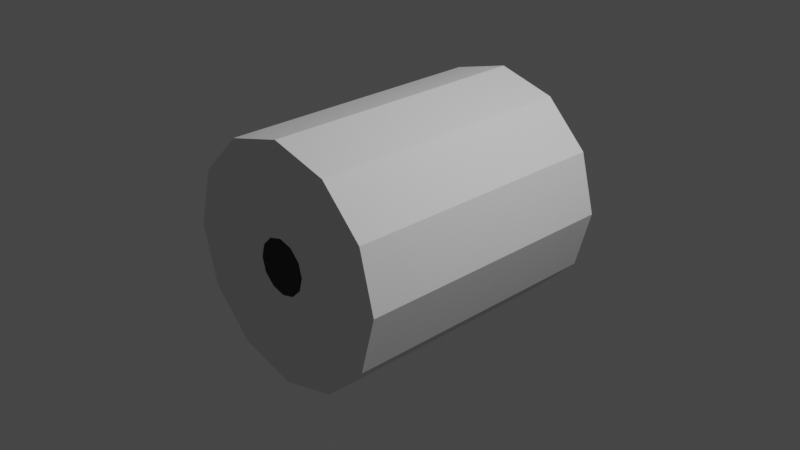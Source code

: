 # Source: eridani_crew_s2_1.blend  (saved by Blender 3.1.7; exported with 4.5.12 LTS)
import bpy
from mathutils import Matrix  # noqa: F401  (used for matrix-valued properties, if any)

bpy.ops.wm.read_factory_settings(use_empty=True)
scene = bpy.context.scene
scene.name = 'Scene'

# ---- collections
col_collection = bpy.data.collections.new('Collection'); scene.collection.children.link(col_collection)

# ---- world
world_world = bpy.data.worlds.new('World'); scene.world = world_world
world_world.use_nodes = True; world_world.node_tree.nodes.clear()
_N = world_world.node_tree.nodes; _L = world_world.node_tree.links
n0 = _N.new('ShaderNodeOutputWorld'); n0.name = 'World Output'; n0.location = (300, 300)
n1 = _N.new('ShaderNodeBackground'); n1.name = 'Background'; n1.location = (10, 300)
n1.inputs[0].default_value = (0.05088, 0.05088, 0.05088, 1.0)
_L.new(n1.outputs[0], n0.inputs[0])
n0.is_active_output = True
world_world.color = (0.05088, 0.05088, 0.05088)
world_world.use_sun_shadow = False
world_world.sun_shadow_jitter_overblur = 0.0

# ---- cameras
cam_camera = bpy.data.cameras.new('Camera')
cam_camera.clip_end = 100.0
cam_camera.ortho_scale = 7.314

# ---- lights
light_light = bpy.data.lights.new('Light', 'POINT')
light_light.transmission_factor = 0.0
light_light.energy = 1000.0
light_light.shadow_soft_size = 0.1
light_light.shadow_maximum_resolution = 0.006
light_light.use_absolute_resolution = True

# ---- meshes
me_shellcollider_collider = bpy.data.meshes.new('shellCollider.collider')
me_shellcollider_collider.from_pydata([(4.383e-09, 1.353, -1.589), (0.6765, 1.172, -1.589), (0.6765, 1.172, 1.589), (4.383e-09, 1.353, 1.589), (1.172, 0.6765, -1.589), (1.172, 0.6765, 1.589), (1.353, -9.293e-08, -1.589), (1.353, -2.522e-08, 1.589), (1.172, -0.6765, -1.589), (1.172, -0.6765, 1.589), (0.6765, -1.172, -1.589), (0.6765, -1.172, 1.589), (-1.139e-07, -1.353, -1.589), (-1.139e-07, -1.353, 1.589), (-0.6765, -1.172, -1.589), (-0.6765, -1.172, 1.589), (-1.172, -0.6765, -1.589), (-1.172, -0.6765, 1.589), (-1.353, -1.764e-08, -1.589), (-1.353, 5.007e-08, 1.589), (-1.172, 0.6765, -1.589), (-1.172, 0.6765, 1.589), (-0.6765, 1.172, -1.589), (-0.6765, 1.172, 1.589), (1.085e-09, 0.3141, -1.589), (0.1571, 0.2721, -1.589), (0.1571, 0.2721, 1.589), (1.085e-09, 0.3141, 1.589), (0.2721, 0.1571, -1.589), (0.2721, 0.1571, 1.589), (0.3141, -8.981e-08, -1.589), (0.3141, 8.154e-08, 1.589), (0.2721, -0.1571, -1.589), (0.2721, -0.1571, 1.589), (0.1571, -0.2721, -1.589), (0.1571, -0.2721, 1.589), (-5.757e-08, -0.3141, -1.589), (-5.757e-08, -0.3141, 1.589), (-0.1571, -0.2721, -1.589), (-0.1571, -0.2721, 1.589), (-0.2721, -0.1571, -1.589), (-0.2721, -0.1571, 1.589), (-0.3141, -7.568e-08, -1.589), (-0.3141, 9.567e-08, 1.589), (-0.2721, 0.1571, -1.589), (-0.2721, 0.1571, 1.589), (-0.1571, 0.2721, -1.589), (-0.1571, 0.2721, 1.589)], [], [(0, 1, 2), (0, 2, 3), (4, 5, 1), (5, 2, 1), (6, 7, 4), (7, 5, 4), (8, 9, 6), (9, 7, 6), (10, 11, 8), (11, 9, 8), (12, 13, 10), (13, 11, 10), (14, 15, 12), (15, 13, 12), (16, 17, 14), (17, 15, 14), (18, 19, 16), (19, 17, 16), (20, 21, 18), (21, 19, 18), (22, 23, 20), (23, 21, 20), (0, 3, 22), (3, 23, 22), (25, 1, 24), (1, 0, 24), (27, 3, 26), (3, 2, 26), (28, 4, 25), (4, 1, 25), (26, 2, 29), (2, 5, 29), (30, 6, 28), (6, 4, 28), (29, 5, 31), (5, 7, 31), (32, 8, 30), (8, 6, 30), (31, 7, 33), (7, 9, 33), (34, 10, 32), (10, 8, 32), (33, 9, 35), (9, 11, 35), (36, 12, 34), (12, 10, 34), (35, 11, 37), (11, 13, 37), (38, 14, 36), (14, 12, 36), (37, 13, 39), (13, 15, 39), (40, 16, 38), (16, 14, 38), (39, 15, 41), (15, 17, 41), (42, 18, 40), (18, 16, 40), (41, 17, 43), (17, 19, 43), (44, 20, 42), (20, 18, 42), (43, 19, 45), (19, 21, 45), (46, 22, 44), (22, 20, 44), (45, 21, 47), (21, 23, 47), (24, 0, 46), (0, 22, 46), (47, 23, 27), (23, 3, 27)])
me_shellcollider_collider.use_remesh_fix_poles = True
me_shellcollider_collider.use_remesh_preserve_attributes = False
me_shellcollider_collider.update()

# ---- objects
ob_light = bpy.data.objects.new('Light', light_light)
ob_camera = bpy.data.objects.new('Camera', cam_camera)
ob_freeiva = bpy.data.objects.new('FreeIva', None)
ob_shellcollider = bpy.data.objects.new('shellCollider', me_shellcollider_collider)

# ---- transforms, parenting, visibility, modifiers, constraints
ob_light.location = (4.076, 1.005, 5.904)
ob_light.rotation_euler = (0.6503, 0.05522, 1.866)
ob_light.lock_rotations_4d = False
ob_light.empty_display_type = 'ARROWS'
ob_light.color = (0.0, 0.0, 0.0, 0.0)
ob_light.lineart.crease_threshold = 0.0
ob_camera.location = (7.359, -6.926, 4.958)
ob_camera.rotation_euler = (1.109, 0.0, 0.8149)
ob_camera.lock_rotations_4d = False
ob_camera.empty_display_type = 'ARROWS'
ob_camera.color = (0.0, 0.0, 0.0, 0.0)
ob_camera.display_type = 'WIRE'
ob_camera.lineart.crease_threshold = 0.0
ob_freeiva.location = (0.0, 0.0, 0.0)
ob_freeiva.rotation_mode = 'QUATERNION'
ob_freeiva.rotation_quaternion = (1.0, 0.0, 0.0, 0.0)
ob_shellcollider.parent = ob_freeiva
ob_shellcollider.location = (0.0, 0.0, 0.0)
ob_shellcollider.rotation_mode = 'QUATERNION'
ob_shellcollider.rotation_quaternion = (0.7071, 0.7071, 0.0, 0.0)
ob_shellcollider.scale = (0.9437, 0.9437, 0.9437)

# ---- collection membership
col_collection.objects.link(ob_light)
col_collection.objects.link(ob_camera)
col_collection.objects.link(ob_freeiva)
col_collection.objects.link(ob_shellcollider)

# ---- scene / render settings (as saved in the file)
scene.camera = ob_camera
scene.frame_start = 1; scene.frame_end = 250; scene.frame_set(1)
scene.render.engine = 'BLENDER_EEVEE_NEXT'
scene.cycles.sampling_pattern = 'TABULATED_SOBOL'
scene.cycles.use_light_tree = False
scene.view_settings.view_transform = 'Filmic'
bpy.context.view_layer.update()
